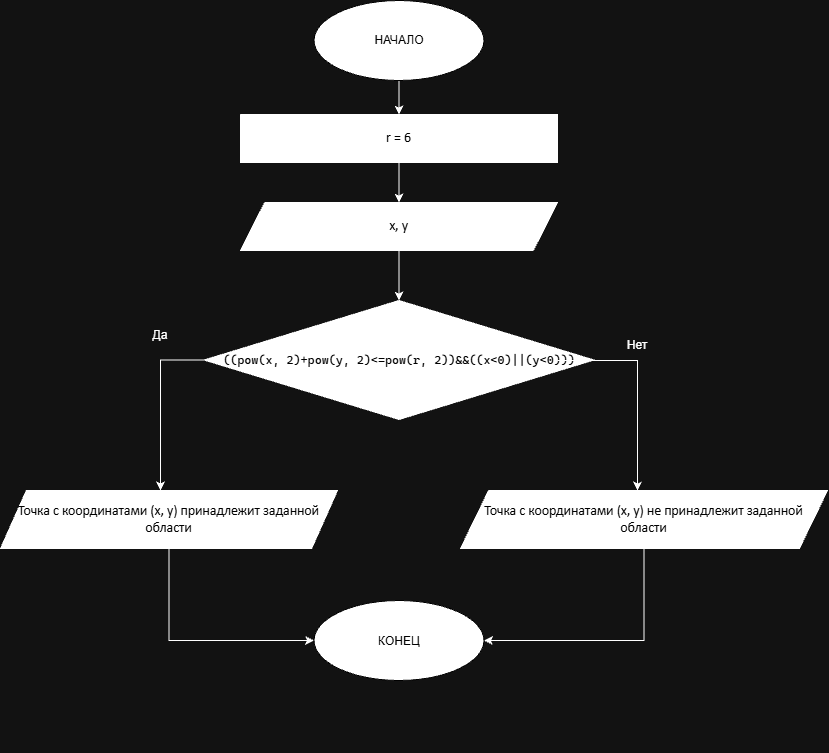

The diagram above was exported from draw.io. Its source (the exported page's mxGraphModel, read from the mxfile embedded in the PNG):
<mxGraphModel dx="1626" dy="787" grid="1" gridSize="10" guides="1" tooltips="1" connect="1" arrows="1" fold="1" page="1" pageScale="1" pageWidth="827" pageHeight="1169" math="0" shadow="0">
  <root>
    <mxCell id="0" />
    <mxCell id="1" parent="0" />
    <UserObject label="" tags="Фон" id="2">
      <mxCell parent="1" style="vsdxID=1;fillColor=#FFFFFF;gradientColor=none;shape=stencil(dY9LDoAgDERP0z3SIyDeg0SURgWD+Lu9kC78JO5m2td2CqgWZ2YLUiwphsHu1CYHWIOU5J2NlLIC1ICqC9H2May+ZT+bQhY1ha1sOHhOlAkpzqdrGBzJ/4KVeKFZ3Ac427P3DZNL/AjqCw==);points=[];labelBackgroundColor=none;rounded=0;html=1;whiteSpace=wrap;" vertex="1">
        <mxGeometry height="35" x="188" y="169" as="geometry" />
      </mxCell>
    </UserObject>
    <UserObject label="" tags="Фон" id="3">
      <mxCell parent="1" style="vsdxID=2;fillColor=#FFFFFF;gradientColor=none;shape=stencil(dY9LDoAgDERP0z3SIyDeg0SURgWD+Lu9kC78JO5m2td2CqgWZ2YLUiwphsHu1CYHWIOU5J2NlLIC1ICqC9H2May+ZT+bQhY1ha1sOHhOlAkpzqdrGBzJ/4KVeKFZ3Ac427P3DZNL/AjqCw==);points=[];labelBackgroundColor=none;rounded=0;html=1;whiteSpace=wrap;" vertex="1">
        <mxGeometry height="35" x="188" y="254" as="geometry" />
      </mxCell>
    </UserObject>
    <UserObject label="" tags="Фон" id="4">
      <mxCell parent="1" style="vsdxID=3;fillColor=#FFFFFF;gradientColor=none;shape=stencil(dY9LDoAgDERP0z3SIyDeg0SURgWD+Lu9kC78JO5m2td2CqgWZ2YLUiwphsHu1CYHWIOU5J2NlLIC1ICqC9H2May+ZT+bQhY1ha1sOHhOlAkpzqdrGBzJ/4KVeKFZ3Ac427P3DZNL/AjqCw==);points=[];labelBackgroundColor=none;rounded=0;html=1;whiteSpace=wrap;" vertex="1">
        <mxGeometry height="35" x="188" y="345" as="geometry" />
      </mxCell>
    </UserObject>
    <UserObject label="" tags="Фон" id="5">
      <mxCell parent="1" style="vsdxID=4;fillColor=#FFFFFF;gradientColor=none;shape=stencil(dY9LDoAgDERP0z3SIyDeg0SURgWD+Lu9kC78JO5m2td2CqgWZ2YLUiwphsHu1CYHWIOU5J2NlLIC1ICqC9H2May+ZT+bQhY1ha1sOHhOlAkpzqdrGBzJ/4KVeKFZ3Ac427P3DZNL/AjqCw==);points=[];labelBackgroundColor=none;rounded=0;html=1;whiteSpace=wrap;" vertex="1">
        <mxGeometry height="35" x="188" y="605" as="geometry" />
      </mxCell>
    </UserObject>
    <UserObject label="" tags="Фон" id="7">
      <mxCell parent="1" style="vsdxID=6;fillColor=#FFFFFF;gradientColor=none;shape=stencil(dY9LDoAgDERP0z3SIyDeg0SURgWD+Lu9kC78JO5m2td2CqgWZ2YLUiwphsHu1CYHWIOU5J2NlLIC1ICqC9H2May+ZT+bQhY1ha1sOHhOlAkpzqdrGBzJ/4KVeKFZ3Ac427P3DZNL/AjqCw==);points=[];labelBackgroundColor=none;rounded=0;html=1;whiteSpace=wrap;" vertex="1">
        <mxGeometry height="35" x="188" y="690" as="geometry" />
      </mxCell>
    </UserObject>
    <UserObject label="" tags="Фон" id="9">
      <mxCell parent="1" style="vsdxID=8;fillColor=#FFFFFF;gradientColor=none;shape=stencil(dY9LDoAgDERP0z3SIyDeg0SURgWD+Lu9kC78JO5m2td2CqgWZ2YLUiwphsHu1CYHWIOU5J2NlLIC1ICqC9H2May+ZT+bQhY1ha1sOHhOlAkpzqdrGBzJ/4KVeKFZ3Ac427P3DZNL/AjqCw==);points=[];labelBackgroundColor=none;rounded=0;html=1;whiteSpace=wrap;" vertex="1">
        <mxGeometry height="35" x="188" y="429" as="geometry" />
      </mxCell>
    </UserObject>
    <UserObject label="" tags="Фон" id="10">
      <mxCell parent="1" style="vsdxID=9;fillColor=#FFFFFF;gradientColor=none;shape=stencil(dY9LDoAgDERP0z3SIyDeg0SURgWD+Lu9kC78JO5m2td2CqgWZ2YLUiwphsHu1CYHWIOU5J2NlLIC1ICqC9H2May+ZT+bQhY1ha1sOHhOlAkpzqdrGBzJ/4KVeKFZ3Ac427P3DZNL/AjqCw==);points=[];labelBackgroundColor=none;rounded=0;html=1;whiteSpace=wrap;" vertex="1">
        <mxGeometry height="35" x="188" y="84" as="geometry" />
      </mxCell>
    </UserObject>
    <UserObject label="" tags="Фон" id="11">
      <mxCell parent="1" style="vsdxID=10;fillColor=#FFFFFF;gradientColor=none;shape=stencil(dY9LDoAgDERP0z3SIyDeg0SURgWD+Lu9kC78JO5m2td2CqgWZ2YLUiwphsHu1CYHWIOU5J2NlLIC1ICqC9H2May+ZT+bQhY1ha1sOHhOlAkpzqdrGBzJ/4KVeKFZ3Ac427P3DZNL/AjqCw==);points=[];labelBackgroundColor=none;rounded=0;html=1;whiteSpace=wrap;" vertex="1">
        <mxGeometry height="35" x="188" y="726" as="geometry" />
      </mxCell>
    </UserObject>
    <mxCell id="tQnIP1fV8LwuZle754rA-24" edge="1" parent="1" source="14" style="edgeStyle=orthogonalEdgeStyle;rounded=0;orthogonalLoop=1;jettySize=auto;html=1;" target="16">
      <mxGeometry relative="1" as="geometry" />
    </mxCell>
    <UserObject label="&lt;div style=&quot;font-size: 1px&quot;&gt;&lt;font style=&quot;font-size: 13.76px; font-family: Calibri; direction: ltr; letter-spacing: 0px; line-height: 120%; opacity: 1;&quot;&gt;r = 6&lt;br&gt;&lt;/font&gt;&lt;/div&gt;" tags="Фон" id="14">
      <mxCell parent="1" style="verticalAlign=middle;align=center;overflow=width;vsdxID=13;fillColor=light-dark(#FFFFFF,#FFFFFF);gradientColor=none;shape=stencil(nZBRDoQgDERP03+WHsHFe5iISyOCQdT19kIaIxq//Jtp3zTpAFaTaUYNUkwx+F6v1EYD+AUpyRkdKCYFqACrzgf9C352LfuxyWRWg1/yhT/nRE5IsZWuZtCSK8CPeI0e/hF+jV7AJM4PO7KWCyr390bSiNtEtQM=);points=[];labelBackgroundColor=none;rounded=0;html=1;whiteSpace=wrap;fontColor=light-dark(#000000,#000000);" vertex="1">
        <mxGeometry height="48" width="317" x="240" y="124" as="geometry" />
      </mxCell>
    </UserObject>
    <mxCell id="tQnIP1fV8LwuZle754rA-25" edge="1" parent="1" source="16" style="edgeStyle=orthogonalEdgeStyle;rounded=0;orthogonalLoop=1;jettySize=auto;html=1;" target="17">
      <mxGeometry relative="1" as="geometry" />
    </mxCell>
    <UserObject label="&lt;div style=&quot;font-size: 1px&quot;&gt;&lt;font style=&quot;font-size: 13.76px; font-family: Calibri; direction: ltr; letter-spacing: 0px; line-height: 120%; opacity: 1;&quot;&gt;x, y&lt;br&gt;&lt;/font&gt;&lt;/div&gt;" tags="Фон" id="16">
      <mxCell parent="1" style="verticalAlign=middle;align=center;overflow=width;vsdxID=15;fillColor=light-dark(#FFFFFF,#FFFFFF);gradientColor=none;shape=stencil(jZDRCsIwDEW/Jq8jJuDwec7/GKyzwdqOrjr9e1uDOEVkbzfJuSG5wM1ku9EA4ZRiOJlZ+mSB90Ak3pooKSvgFrgZQjTHGC6+13rsClnUOVzLhpv66mpbFxPhXRv4rA7KOvELdoO4Ft1RxfwBv8w/cVyP/j84i/engzinQS3n38nklqbK7QM=);points=[];labelBackgroundColor=none;rounded=0;html=1;whiteSpace=wrap;fontColor=light-dark(#000000,#000000);" vertex="1">
        <mxGeometry height="48" width="317" x="240" y="212" as="geometry" />
      </mxCell>
    </UserObject>
    <UserObject label="&lt;div style=&quot;font-size: 1px&quot;&gt;&lt;pre style=&quot;font-family: &amp;quot;Cascadia Mono&amp;quot;; font-size: 9pt;&quot;&gt;((pow(x, 2)+pow(y, 2)&amp;lt;=pow(r, 2))&amp;amp;&amp;amp;((x&amp;lt;0)||(y&amp;lt;0)))&lt;/pre&gt;&lt;/div&gt;" tags="Фон" id="17">
      <mxCell parent="1" style="verticalAlign=middle;align=center;overflow=width;vsdxID=16;fillColor=light-dark(#FFFFFF,#FFFFFF);gradientColor=none;shape=stencil(nZBLDoQgEERP03uk4wnUuYeJKB0RDDKj3l5Ix/iJcTG7KnhVSRdgMel6VCDFFLzr1UxN0IAlSElWK08hKsAKsGidV513X9uwH+tEJjW4X2pYOJeLFJFiZcvuw6QheyIzcUXzF/bWukcf2b9bL2QUx4ktGcMLnf/vk8QnnhOrDQ==);points=[];labelBackgroundColor=none;rounded=0;html=1;whiteSpace=wrap;fontColor=light-dark(#000000,#000000);" vertex="1">
        <mxGeometry height="119" width="390" x="203.5" y="310" as="geometry" />
      </mxCell>
    </UserObject>
    <mxCell id="tQnIP1fV8LwuZle754rA-26" edge="1" parent="1" source="tQnIP1fV8LwuZle754rA-22" style="edgeStyle=orthogonalEdgeStyle;rounded=0;orthogonalLoop=1;jettySize=auto;html=1;" target="14">
      <mxGeometry relative="1" as="geometry" />
    </mxCell>
    <mxCell id="tQnIP1fV8LwuZle754rA-22" parent="1" style="ellipse;whiteSpace=wrap;html=1;shapeInside=1;fontColor=light-dark(#000000,#000000);strokeColor=light-dark(#000000,#000000);fillColor=light-dark(#FFFFFF,#FFFFFF);" value="&lt;div&gt;&lt;br&gt;&lt;/div&gt;&lt;div&gt;&lt;br&gt;&lt;/div&gt;&lt;div&gt;НАЧАЛО&lt;/div&gt;" vertex="1">
      <mxGeometry height="80" width="170" x="313.5" y="10" as="geometry" />
    </mxCell>
    <mxCell id="tQnIP1fV8LwuZle754rA-23" parent="1" style="ellipse;whiteSpace=wrap;html=1;shapeInside=1;fontColor=light-dark(#000000,#000000);strokeColor=light-dark(#000000,#000000);fillColor=light-dark(#FFFFFF,#FFFFFF);" value="КОНЕЦ" vertex="1">
      <mxGeometry height="80" width="170" x="313.5" y="610" as="geometry" />
    </mxCell>
    <mxCell id="tQnIP1fV8LwuZle754rA-32" edge="1" parent="1" source="tQnIP1fV8LwuZle754rA-27" style="edgeStyle=orthogonalEdgeStyle;rounded=0;orthogonalLoop=1;jettySize=auto;html=1;entryX=0;entryY=0.5;entryDx=0;entryDy=0;" target="tQnIP1fV8LwuZle754rA-23">
      <mxGeometry relative="1" as="geometry" />
    </mxCell>
    <UserObject label="&lt;div style=&quot;font-size: 1px&quot;&gt;&lt;font style=&quot;font-size: 13.76px; font-family: Calibri; direction: ltr; letter-spacing: 0px; line-height: 120%; opacity: 1;&quot;&gt;Точка с координатами (x, y) принадлежит заданной области&lt;br&gt;&lt;/font&gt;&lt;/div&gt;" tags="Фон" id="tQnIP1fV8LwuZle754rA-27">
      <mxCell parent="1" style="verticalAlign=middle;align=center;overflow=width;vsdxID=15;fillColor=light-dark(#FFFFFF,#FFFFFF);gradientColor=none;shape=stencil(jZDRCsIwDEW/Jq8jJuDwec7/GKyzwdqOrjr9e1uDOEVkbzfJuSG5wM1ku9EA4ZRiOJlZ+mSB90Ak3pooKSvgFrgZQjTHGC6+13rsClnUOVzLhpv66mpbFxPhXRv4rA7KOvELdoO4Ft1RxfwBv8w/cVyP/j84i/engzinQS3n38nklqbK7QM=);points=[];labelBackgroundColor=none;rounded=0;html=1;whiteSpace=wrap;fontColor=light-dark(#000000,#000000);" vertex="1">
        <mxGeometry height="58" width="337" y="500" as="geometry" />
      </mxCell>
    </UserObject>
    <mxCell id="tQnIP1fV8LwuZle754rA-33" edge="1" parent="1" source="tQnIP1fV8LwuZle754rA-28" style="edgeStyle=orthogonalEdgeStyle;rounded=0;orthogonalLoop=1;jettySize=auto;html=1;entryX=1;entryY=0.5;entryDx=0;entryDy=0;" target="tQnIP1fV8LwuZle754rA-23">
      <mxGeometry relative="1" as="geometry" />
    </mxCell>
    <UserObject label="&lt;div style=&quot;font-size: 1px&quot;&gt;&lt;font style=&quot;font-size: 13.76px; font-family: Calibri; direction: ltr; letter-spacing: 0px; line-height: 120%; opacity: 1;&quot;&gt;Точка с координатами (x, y) не принадлежит заданной области&lt;br&gt;&lt;/font&gt;&lt;/div&gt;" tags="Фон" id="tQnIP1fV8LwuZle754rA-28">
      <mxCell parent="1" style="verticalAlign=middle;align=center;overflow=width;vsdxID=15;fillColor=light-dark(#FFFFFF,#FFFFFF);gradientColor=none;shape=stencil(jZDRCsIwDEW/Jq8jJuDwec7/GKyzwdqOrjr9e1uDOEVkbzfJuSG5wM1ku9EA4ZRiOJlZ+mSB90Ak3pooKSvgFrgZQjTHGC6+13rsClnUOVzLhpv66mpbFxPhXRv4rA7KOvELdoO4Ft1RxfwBv8w/cVyP/j84i/engzinQS3n38nklqbK7QM=);points=[];labelBackgroundColor=none;rounded=0;html=1;whiteSpace=wrap;fontColor=light-dark(#000000,#000000);" vertex="1">
        <mxGeometry height="58" width="367" x="460" y="500" as="geometry" />
      </mxCell>
    </UserObject>
    <mxCell id="tQnIP1fV8LwuZle754rA-30" edge="1" parent="1" source="17" style="edgeStyle=orthogonalEdgeStyle;rounded=0;orthogonalLoop=1;jettySize=auto;html=1;">
      <mxGeometry relative="1" x="0.7197" as="geometry">
        <Array as="points">
          <mxPoint x="160" y="369.5" />
        </Array>
        <mxPoint x="159.96" y="500" as="targetPoint" />
      </mxGeometry>
    </mxCell>
    <mxCell id="tQnIP1fV8LwuZle754rA-31" edge="1" parent="1" style="edgeStyle=orthogonalEdgeStyle;rounded=0;orthogonalLoop=1;jettySize=auto;html=1;" target="tQnIP1fV8LwuZle754rA-28">
      <mxGeometry relative="1" x="0.7714" as="geometry">
        <Array as="points">
          <mxPoint x="637" y="370" />
        </Array>
        <mxPoint x="557" y="370" as="sourcePoint" />
        <mxPoint x="636.96" y="490" as="targetPoint" />
      </mxGeometry>
    </mxCell>
    <mxCell id="tQnIP1fV8LwuZle754rA-34" parent="1" style="text;html=1;whiteSpace=wrap;strokeColor=none;fillColor=none;align=center;verticalAlign=middle;rounded=0;" value="Да" vertex="1">
      <mxGeometry height="30" width="60" x="130" y="330" as="geometry" />
    </mxCell>
    <mxCell id="tQnIP1fV8LwuZle754rA-35" parent="1" style="text;html=1;whiteSpace=wrap;strokeColor=none;fillColor=none;align=center;verticalAlign=middle;rounded=0;" value="Нет" vertex="1">
      <mxGeometry height="30" width="60" x="607" y="340" as="geometry" />
    </mxCell>
  </root>
</mxGraphModel>